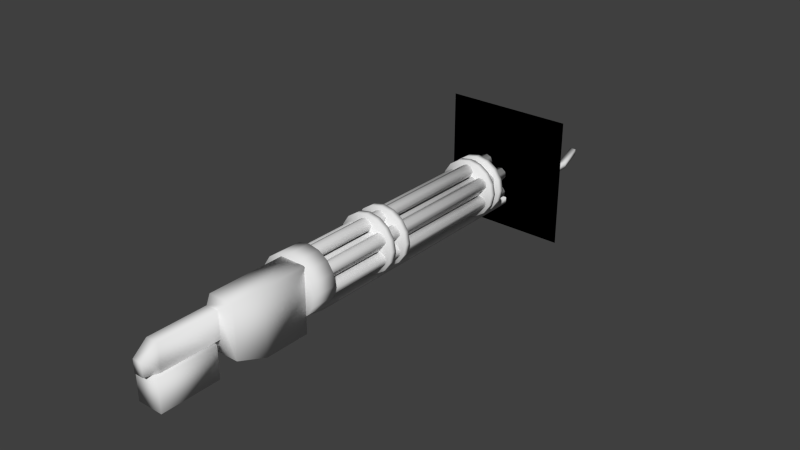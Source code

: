 # Source: weapon_chaingun.blend  (saved by Blender 2.69.0; exported with 4.5.12 LTS)
import bpy
from mathutils import Matrix  # noqa: F401  (used for matrix-valued properties, if any)

bpy.ops.wm.read_factory_settings(use_empty=True)
scene = bpy.context.scene
scene.name = 'Scene'

# ---- collections
col_collection_1 = bpy.data.collections.new('Collection 1'); scene.collection.children.link(col_collection_1)

# ---- materials (node trees are filled in below, after node groups)
mat_body = bpy.data.materials.new('body')
mat_body.alpha_threshold = 0.0
mat_body.use_transparent_shadow = False
mat_body.roughness = 0.5
mat_body.line_color = (0.0, 0.0, 0.0, 1.0)
mat_muzzleflash = bpy.data.materials.new('muzzleflash')
mat_muzzleflash.alpha_threshold = 0.0
mat_muzzleflash.use_transparent_shadow = False
mat_muzzleflash.roughness = 0.5
mat_muzzleflash.line_color = (0.0, 0.0, 0.0, 1.0)
mat_spin = bpy.data.materials.new('spin')
mat_spin.alpha_threshold = 0.0
mat_spin.use_transparent_shadow = False
mat_spin.roughness = 0.5
mat_spin.line_color = (0.0, 0.0, 0.0, 1.0)

# ---- material node trees

# ---- world
world_world = bpy.data.worlds.new('World'); scene.world = world_world
world_world.use_sun_shadow = False
world_world.sun_shadow_jitter_overblur = 0.0
world_world.cycles.sampling_method = 'MANUAL'
world_world.cycles.sample_map_resolution = 256
world_world.light_settings.distance = 20.0

# ---- meshes
me_body = bpy.data.meshes.new('body')
me_body.from_pydata([(-0.045, 0.07, -2.682e-09), (-0.045, 0.11, 2.682e-09), (-0.04157, 0.07, -0.01722), (-0.04157, 0.11, -0.01722), (-0.03182, 0.07, -0.03182), (-0.03182, 0.11, -0.03182), (-0.01722, 0.07, -0.04157), (-0.01722, 0.11, -0.04157), (0.0, 0.07, -0.045), (6.706e-09, 0.11, -0.045), (0.01722, 0.07, -0.04157), (0.01722, 0.11, -0.04157), (0.03182, 0.07, -0.03182), (0.03182, 0.11, -0.03182), (0.04157, 0.07, -0.01722), (0.04157, 0.11, -0.01722), (0.045, 0.07, -1.073e-08), (0.045, 0.11, -5.364e-09), (0.04157, 0.07, 0.01722), (0.04157, 0.11, 0.01722), (0.03182, 0.07, 0.03182), (0.03182, 0.11, 0.03182), (0.01722, 0.07, 0.04157), (0.01722, 0.11, 0.04157), (-3.353e-09, 0.07, 0.045), (3.353e-09, 0.11, 0.045), (-0.01722, 0.07, 0.04157), (-0.01722, 0.11, 0.04157), (-0.03182, 0.07, 0.03182), (-0.03182, 0.11, 0.03182), (-0.04157, 0.07, 0.01722), (-0.04157, 0.11, 0.01722), (-0.01, -0.05, -0.04), (-0.01, 0.07, -0.06), (0.03, 0.07, -0.06), (0.03, -0.05, -0.04), (-0.01, -0.05, 0.04), (-0.01, 0.07, 0.04), (0.03, 0.07, 0.04), (0.03, -0.05, 0.04), (-0.005, -0.06, -0.01), (0.015, -0.06, -0.01), (-0.005, -0.06, 0.03), (0.015, -0.06, 0.03), (-0.005, -0.15, -0.01), (0.015, -0.15, -0.01), (-0.005, -0.15, 0.03), (0.015, -0.15, 0.03), (-0.01, 2.235e-08, 0.04), (-0.01, 2.235e-08, -0.06), (0.03, 2.235e-08, 0.04), (0.03, 2.235e-08, -0.06), (-0.0075, -0.17, -0.01), (0.0075, -0.17, -0.01), (-0.0075, -0.17, 0.01), (0.0075, -0.17, 0.01), (-0.02, -0.16, -0.06), (-0.02, -0.07, -0.06), (0.02, -0.07, -0.06), (0.02, -0.16, -0.06), (-0.02, -0.16, -0.01), (-0.02, -0.07, -0.01), (0.02, -0.07, -0.01), (0.02, -0.16, -0.01), (-0.045, -0.06, -0.02), (-0.045, 0.02, -0.02), (-0.04165, -0.06, -0.0325), (-0.04165, 0.02, -0.0325), (-0.0325, -0.06, -0.04165), (-0.0325, 0.02, -0.04165), (-0.02, -0.06, -0.045), (-0.02, 0.02, -0.045), (-0.0075, -0.06, -0.04165), (-0.0075, 0.02, -0.04165), (0.001651, -0.06, -0.0325), (0.001651, 0.02, -0.0325), (0.005, -0.06, -0.02), (0.005, 0.02, -0.02), (0.001651, -0.06, -0.0075), (0.001651, 0.02, -0.0075), (-0.0075, -0.06, 0.001651), (-0.0075, 0.02, 0.001651), (-0.02, -0.06, 0.005), (-0.02, 0.02, 0.005), (-0.0325, -0.06, 0.001651), (-0.0325, 0.02, 0.001651), (-0.04165, -0.06, -0.0075), (-0.04165, 0.02, -0.0075), (-0.005, 0.125, -0.06), (-0.005, 0.725, -0.06), (0.005, 0.725, -0.06), (0.005, 0.125, -0.06), (-0.005, 0.125, -0.05), (-0.005, 0.725, -0.05), (0.005, 0.725, -0.05), (0.005, 0.125, -0.05), (-0.005, 0.755, -0.045), (0.005, 0.755, -0.045), (-0.005, 0.755, -0.035), (0.005, 0.755, -0.035), (-0.005, 0.065, -0.05), (0.005, 0.065, -0.05), (-0.005, 0.065, -0.04), (0.005, 0.065, -0.04), (-0.05, 0.03, -0.02), (-0.04598, 0.03, -0.035), (-0.035, 0.03, -0.04598), (-0.02, 0.03, -0.05), (-0.005, 0.03, -0.04598), (0.005981, 0.03, -0.035), (0.01, 0.03, -0.02), (0.005981, 0.03, -0.005), (-0.005, 0.03, 0.005981), (-0.02, 0.03, 0.01), (-0.035, 0.03, 0.005981), (-0.04598, 0.03, -0.005), (-0.05, 0.06, -0.02), (-0.04598, 0.06, -0.035), (-0.035, 0.06, -0.04598), (-0.02, 0.06, -0.05), (-0.005, 0.06, -0.04598), (0.005981, 0.06, -0.035), (0.01, 0.06, -0.02), (0.005981, 0.06, -0.005), (-0.005, 0.06, 0.005981), (-0.02, 0.06, 0.01), (-0.035, 0.06, 0.005981), (-0.04598, 0.06, -0.005)], [], [(0, 1, 3, 2), (2, 3, 5, 4), (4, 5, 7, 6), (6, 7, 9, 8), (8, 9, 11, 10), (10, 11, 13, 12), (12, 13, 15, 14), (14, 15, 17, 16), (16, 17, 19, 18), (18, 19, 21, 20), (20, 21, 23, 22), (22, 23, 25, 24), (24, 25, 27, 26), (26, 27, 29, 28), (3, 1, 31, 29, 27, 25, 23, 21, 19, 17, 15, 13, 11, 9, 7, 5), (30, 31, 1, 0), (28, 29, 31, 30), (48, 37, 33, 49), (37, 38, 34, 33), (50, 39, 35, 51), (39, 36, 42, 43), (49, 33, 34, 51), (50, 38, 37, 48), (40, 41, 45, 44), (36, 32, 40, 42), (35, 39, 43, 41), (32, 35, 41, 40), (45, 47, 55, 53), (43, 42, 46, 47), (41, 43, 47, 45), (42, 40, 44, 46), (36, 48, 49, 32), (38, 50, 51, 34), (32, 49, 51, 35), (39, 50, 48, 36), (0, 2, 4, 6, 8, 10, 12, 14, 16, 18, 20, 22, 24, 26, 28, 30), (55, 54, 52, 53), (46, 44, 52, 54), (44, 45, 53, 52), (47, 46, 54, 55), (60, 61, 57, 56), (61, 62, 58, 57), (62, 63, 59, 58), (63, 60, 56, 59), (56, 57, 58, 59), (63, 62, 61, 60), (64, 65, 67, 66), (66, 67, 69, 68), (68, 69, 71, 70), (70, 71, 73, 72), (72, 73, 75, 74), (74, 75, 77, 76), (76, 77, 79, 78), (78, 79, 81, 80), (80, 81, 83, 82), (82, 83, 85, 84), (87, 85, 114, 115), (86, 87, 65, 64), (84, 85, 87, 86), (64, 66, 68, 70, 72, 74, 76, 78, 80, 82, 84, 86), (92, 93, 89, 88), (90, 89, 96, 97), (94, 95, 91, 90), (88, 91, 101, 100), (88, 89, 90, 91), (95, 94, 93, 92), (98, 99, 97, 96), (94, 90, 97, 99), (93, 94, 99, 98), (89, 93, 98, 96), (95, 92, 102, 103), (92, 88, 100, 102), (91, 95, 103, 101), (113, 112, 124, 125), (77, 75, 109, 110), (83, 81, 112, 113), (73, 71, 107, 108), (67, 65, 104, 105), (65, 87, 115, 104), (79, 77, 110, 111), (69, 67, 105, 106), (85, 83, 113, 114), (75, 73, 108, 109), (81, 79, 111, 112), (71, 69, 106, 107), (117, 116, 127, 126, 125, 124, 123, 122, 121, 120, 119, 118), (108, 107, 119, 120), (112, 111, 123, 124), (107, 106, 118, 119), (104, 115, 127, 116), (111, 110, 122, 123), (106, 105, 117, 118), (115, 114, 126, 127), (110, 109, 121, 122), (105, 104, 116, 117), (114, 113, 125, 126), (109, 108, 120, 121)])
me_body.polygons.foreach_set('use_smooth', [True] * 97)
_uv = me_body.uv_layers.new(name='UVMap')
_uv.uv.foreach_set('vector', [0.9239, 0.457, 0.9239, 0.5074, 0.9021, 0.5071, 0.9021, 0.4567, 0.9021, 0.4567, 0.9021, 0.5071, 0.8837, 0.5062, 0.8837, 0.4558, 0.9483, 0.1388, 0.8978, 0.1388, 0.8971, 0.1203, 0.9475, 0.1203, 0.9475, 0.1203, 0.8971, 0.1203, 0.8968, 0.09855, 0.9472, 0.09855, 0.9472, 0.09855, 0.8968, 0.09855, 0.8971, 0.07679, 0.9475, 0.07679, 0.9475, 0.07679, 0.8971, 0.07679, 0.8978, 0.05835, 0.9483, 0.05835, 0.7754, 0.8624, 0.7754, 0.9128, 0.7569, 0.9138, 0.7569, 0.8634, 0.7569, 0.8634, 0.7569, 0.9138, 0.7352, 0.9141, 0.7352, 0.8637, 0.7352, 0.8637, 0.7352, 0.9141, 0.7134, 0.9138, 0.7134, 0.8634, 0.7134, 0.8634, 0.7134, 0.9138, 0.695, 0.9128, 0.695, 0.8624, 0.2222, 0.868, 0.2222, 0.8176, 0.2406, 0.8166, 0.2406, 0.867, 0.2406, 0.867, 0.2406, 0.8166, 0.2624, 0.8163, 0.2624, 0.8666, 0.2624, 0.8666, 0.2624, 0.8163, 0.2841, 0.8166, 0.2841, 0.867, 0.2841, 0.867, 0.2841, 0.8166, 0.3026, 0.8176, 0.3026, 0.868, 0.189, 0.4231, 0.1974, 0.4026, 0.2131, 0.3869, 0.2336, 0.3784, 0.2558, 0.3784, 0.2763, 0.3869, 0.292, 0.4026, 0.3005, 0.4231, 0.3005, 0.4453, 0.292, 0.4658, 0.2763, 0.4815, 0.2558, 0.49, 0.2336, 0.49, 0.2131, 0.4815, 0.1974, 0.4658, 0.189, 0.4453, 0.9456, 0.4567, 0.9456, 0.5071, 0.9239, 0.5074, 0.9239, 0.457, 0.9641, 0.4558, 0.9641, 0.5062, 0.9456, 0.5071, 0.9456, 0.4567, 0.3153, 0.2397, 0.3153, 0.3279, 0.189, 0.3279, 0.189, 0.2397, 0.695, 0.8119, 0.695, 0.7614, 0.8213, 0.7614, 0.8213, 0.8119, 0.5551, 0.5074, 0.4922, 0.5074, 0.4922, 0.4063, 0.5551, 0.3811, 0.5427, 0.1794, 0.4922, 0.1794, 0.4985, 0.1658, 0.5238, 0.1658, 0.7455, 0.6226, 0.7455, 0.7108, 0.695, 0.7108, 0.695, 0.6226, 0.5427, 0.2424, 0.5427, 0.3305, 0.4922, 0.3305, 0.4922, 0.2424, 0.8997, 0.9001, 0.8744, 0.9007, 0.8718, 0.7872, 0.8971, 0.7866, 0.3153, 0.1767, 0.2142, 0.1767, 0.2521, 0.1636, 0.3027, 0.1636, 0.8737, 0.2297, 0.8737, 0.3305, 0.8547, 0.3187, 0.8547, 0.2683, 0.8231, 0.2297, 0.8737, 0.2297, 0.8547, 0.2683, 0.8294, 0.2683, 0.7198, 0.4569, 0.7198, 0.5074, 0.6938, 0.4821, 0.6938, 0.4569, 0.5238, 0.1658, 0.4985, 0.1658, 0.4985, 0.05246, 0.5238, 0.05246, 0.8331, 0.4569, 0.8331, 0.5074, 0.7198, 0.5074, 0.7198, 0.4569, 0.3027, 0.1636, 0.2521, 0.1636, 0.2521, 0.05024, 0.3027, 0.05024, 0.3153, 0.1767, 0.3153, 0.2397, 0.189, 0.2397, 0.2142, 0.1767, 0.6433, 0.5074, 0.5551, 0.5074, 0.5551, 0.3811, 0.6433, 0.3811, 0.7455, 0.5579, 0.7455, 0.6226, 0.695, 0.6226, 0.695, 0.5579, 0.5427, 0.1794, 0.5427, 0.2424, 0.4922, 0.2424, 0.4922, 0.1794, 0.2559, 0.652, 0.2338, 0.652, 0.2133, 0.6435, 0.1976, 0.6278, 0.1892, 0.6073, 0.1892, 0.5851, 0.1976, 0.5646, 0.2133, 0.549, 0.2338, 0.5405, 0.2559, 0.5405, 0.2763, 0.549, 0.292, 0.5647, 0.3005, 0.5852, 0.3005, 0.6074, 0.292, 0.6279, 0.2763, 0.6436, 0.7128, 0.4063, 0.6938, 0.4063, 0.6938, 0.3811, 0.7128, 0.3811, 0.3027, 0.05024, 0.2521, 0.05024, 0.2521, 0.02527, 0.2774, 0.02527, 0.8971, 0.7866, 0.8718, 0.7872, 0.8807, 0.7618, 0.8997, 0.7614, 0.5238, 0.05246, 0.4985, 0.05246, 0.4953, 0.02527, 0.5143, 0.02527, 0.3026, 0.7657, 0.1892, 0.7657, 0.1892, 0.7026, 0.3026, 0.7026, 0.9747, 0.3305, 0.9242, 0.3305, 0.9242, 0.2674, 0.9747, 0.2674, 0.7726, 0.2172, 0.7726, 0.3305, 0.7094, 0.3305, 0.7094, 0.2172, 0.6444, 0.9771, 0.5939, 0.9771, 0.5939, 0.914, 0.6444, 0.914, 0.8463, 0.02527, 0.8463, 0.1388, 0.7957, 0.1388, 0.7957, 0.02527, 0.8466, 0.5579, 0.8466, 0.6713, 0.796, 0.6713, 0.796, 0.5579, 0.4928, 0.7047, 0.5936, 0.7067, 0.593, 0.7225, 0.4922, 0.7205, 0.5987, 0.3305, 0.5987, 0.2297, 0.6103, 0.2289, 0.6103, 0.3298, 0.6103, 0.3298, 0.6103, 0.2289, 0.6261, 0.2287, 0.6261, 0.3296, 0.6261, 0.3296, 0.6261, 0.2287, 0.6419, 0.2289, 0.6419, 0.3298, 0.6419, 0.3298, 0.6419, 0.2289, 0.6534, 0.2297, 0.6534, 0.3305, 0.4922, 0.5773, 0.5929, 0.5752, 0.5936, 0.591, 0.4928, 0.5931, 0.4928, 0.5931, 0.5936, 0.591, 0.5936, 0.6068, 0.4928, 0.6089, 0.4928, 0.6089, 0.5936, 0.6068, 0.5929, 0.6184, 0.4922, 0.6205, 0.7452, 0.07388, 0.6445, 0.07388, 0.6441, 0.05809, 0.7449, 0.05809, 0.7449, 0.05809, 0.6441, 0.05809, 0.6445, 0.0423, 0.7452, 0.0423, 0.6454, 0.03074, 0.6445, 0.0423, 0.6314, 0.03914, 0.6325, 0.02527, 0.4928, 0.689, 0.5936, 0.6909, 0.5936, 0.7067, 0.4928, 0.7047, 0.4922, 0.6774, 0.593, 0.6793, 0.5936, 0.6909, 0.4928, 0.689, 0.9194, 0.6713, 0.9053, 0.6631, 0.8971, 0.649, 0.8971, 0.6326, 0.9053, 0.6185, 0.9194, 0.6103, 0.9357, 0.6103, 0.9499, 0.6184, 0.958, 0.6326, 0.958, 0.6489, 0.9499, 0.6631, 0.9357, 0.6713, 0.04339, 0.1009, 0.0379, 0.8569, 0.02527, 0.8568, 0.03076, 0.1008, 0.3785, 0.06192, 0.3658, 0.06192, 0.3658, 0.02527, 0.3785, 0.02527, 0.1197, 0.06319, 0.1252, 0.8189, 0.1126, 0.8189, 0.1071, 0.06328, 0.3658, 0.8185, 0.3785, 0.8185, 0.3785, 0.8949, 0.3658, 0.8949, 0.3658, 0.8185, 0.3658, 0.06192, 0.3785, 0.06192, 0.3785, 0.8185, 0.4416, 0.09983, 0.4416, 0.8555, 0.429, 0.8555, 0.429, 0.09983, 0.7221, 0.1666, 0.7094, 0.1666, 0.7094, 0.154, 0.7221, 0.154, 0.1197, 0.06319, 0.1071, 0.06328, 0.1258, 0.02536, 0.1384, 0.02527, 0.429, 0.8555, 0.4416, 0.8555, 0.4416, 0.8947, 0.429, 0.8947, 0.02527, 0.8568, 0.0379, 0.8569, 0.05658, 0.8948, 0.04394, 0.8947, 0.4416, 0.09983, 0.429, 0.09983, 0.429, 0.02527, 0.4416, 0.02527, 0.04339, 0.1009, 0.03076, 0.1008, 0.04394, 0.02527, 0.05658, 0.02536, 0.1126, 0.8189, 0.1252, 0.8189, 0.1384, 0.8943, 0.1258, 0.8944, 0.631, 0.05809, 0.6314, 0.07704, 0.5936, 0.07704, 0.5932, 0.05809, 0.5936, 0.591, 0.5929, 0.5752, 0.6059, 0.5718, 0.6067, 0.5907, 0.6441, 0.05809, 0.6445, 0.07388, 0.6314, 0.07704, 0.631, 0.05809, 0.6419, 0.2289, 0.6261, 0.2287, 0.6261, 0.2157, 0.645, 0.216, 0.593, 0.7225, 0.5936, 0.7067, 0.6066, 0.707, 0.6059, 0.7259, 0.5936, 0.7067, 0.5936, 0.6909, 0.6066, 0.688, 0.6066, 0.707, 0.5936, 0.6068, 0.5936, 0.591, 0.6067, 0.5907, 0.6067, 0.6097, 0.5919, 0.734, 0.593, 0.7225, 0.6059, 0.7259, 0.6046, 0.7397, 0.6445, 0.0423, 0.6441, 0.05809, 0.631, 0.05809, 0.6314, 0.03914, 0.5929, 0.5752, 0.5918, 0.5637, 0.6045, 0.5579, 0.6059, 0.5718, 0.6445, 0.07388, 0.6454, 0.08544, 0.6325, 0.09091, 0.6314, 0.07704, 0.6261, 0.2287, 0.6103, 0.2289, 0.6071, 0.216, 0.6261, 0.2157, 0.6346, 0.8537, 0.6176, 0.8635, 0.598, 0.8635, 0.581, 0.8537, 0.5712, 0.8367, 0.5712, 0.8171, 0.581, 0.8001, 0.598, 0.7903, 0.6176, 0.7903, 0.6346, 0.8001, 0.6444, 0.8171, 0.6444, 0.8367, 0.645, 0.216, 0.6261, 0.2157, 0.6261, 0.1778, 0.645, 0.1782, 0.6059, 0.6236, 0.6067, 0.6097, 0.6444, 0.6089, 0.6436, 0.6228, 0.6261, 0.2157, 0.6071, 0.216, 0.6071, 0.1782, 0.6261, 0.1778, 0.6066, 0.707, 0.6066, 0.688, 0.6444, 0.6887, 0.6444, 0.7077, 0.6067, 0.6097, 0.6067, 0.5907, 0.6444, 0.5899, 0.6444, 0.6089, 0.6071, 0.216, 0.5932, 0.2169, 0.5932, 0.179, 0.6071, 0.1782, 0.6066, 0.688, 0.6059, 0.6741, 0.6437, 0.6748, 0.6444, 0.6887, 0.6067, 0.5907, 0.6059, 0.5718, 0.6436, 0.571, 0.6444, 0.5899, 0.6059, 0.7259, 0.6066, 0.707, 0.6444, 0.7077, 0.6437, 0.7266, 0.6314, 0.03914, 0.631, 0.05809, 0.5932, 0.05809, 0.5936, 0.03914, 0.6589, 0.2169, 0.645, 0.216, 0.645, 0.1782, 0.6589, 0.179])
me_body.materials.append(mat_body)
me_body.materials.append(mat_muzzleflash)
me_body.use_remesh_preserve_volume = False
me_body.use_remesh_preserve_attributes = False
me_body.use_mirror_vertex_groups = False
me_body.update()
me_barrel = bpy.data.meshes.new('barrel')
me_barrel.from_pydata([(-0.1, 0.55, 0.1), (0.1, 0.55, 0.1), (-0.1, 0.55, -0.1), (0.1, 0.55, -0.1), (-0.1, 0.55, 0.1), (0.1, 0.55, 0.1), (-0.1, 0.55, -0.1), (0.1, 0.55, -0.1), (-1.366e-11, 0.1, 0.02), (-1.366e-11, 0.5, 0.02), (0.007071, 0.1, 0.02293), (0.007071, 0.5, 0.02293), (0.01, 0.1, 0.03), (0.01, 0.5, 0.03), (0.007071, 0.1, 0.03707), (0.007071, 0.5, 0.03707), (-8.879e-10, 0.1, 0.04), (-8.879e-10, 0.5, 0.04), (-0.007071, 0.1, 0.03707), (-0.007071, 0.5, 0.03707), (-0.01, 0.1, 0.03), (-0.01, 0.5, 0.03), (-0.007071, 0.1, 0.02293), (-0.007071, 0.5, 0.02293), (0.01732, 0.1, 0.01), (0.01732, 0.5, 0.01), (0.02339, 0.1, 0.005341), (0.02339, 0.5, 0.005341), (0.03098, 0.1, 0.00634), (0.03098, 0.5, 0.00634), (0.03564, 0.1, 0.01241), (0.03564, 0.5, 0.01241), (0.03464, 0.1, 0.02), (0.03464, 0.5, 0.02), (0.02857, 0.1, 0.02466), (0.02857, 0.5, 0.02466), (0.02098, 0.1, 0.02366), (0.02098, 0.5, 0.02366), (0.01632, 0.1, 0.01759), (0.01632, 0.5, 0.01759), (0.01732, 0.1, -0.01), (0.01732, 0.5, -0.01), (0.01632, 0.1, -0.01759), (0.01632, 0.5, -0.01759), (0.02098, 0.1, -0.02366), (0.02098, 0.5, -0.02366), (0.02857, 0.1, -0.02466), (0.02857, 0.5, -0.02466), (0.03464, 0.1, -0.02), (0.03464, 0.5, -0.02), (0.03564, 0.1, -0.01241), (0.03564, 0.5, -0.01241), (0.03098, 0.1, -0.00634), (0.03098, 0.5, -0.00634), (0.02339, 0.1, -0.005341), (0.02339, 0.5, -0.005341), (-1.863e-09, 0.1, -0.02), (-1.863e-09, 0.5, -0.02), (-0.007071, 0.1, -0.02293), (-0.007071, 0.5, -0.02293), (-0.01, 0.1, -0.03), (-0.01, 0.5, -0.03), (-0.007071, 0.1, -0.03707), (-0.007071, 0.5, -0.03707), (-3.725e-09, 0.1, -0.04), (-3.725e-09, 0.5, -0.04), (0.007071, 0.1, -0.03707), (0.007071, 0.5, -0.03707), (0.01, 0.1, -0.03), (0.01, 0.5, -0.03), (0.007071, 0.1, -0.02293), (0.007071, 0.5, -0.02293), (-0.01732, 0.1, -0.01), (-0.01732, 0.5, -0.01), (-0.02339, 0.1, -0.005341), (-0.02339, 0.5, -0.005341), (-0.03098, 0.1, -0.00634), (-0.03098, 0.5, -0.00634), (-0.03564, 0.1, -0.01241), (-0.03564, 0.5, -0.01241), (-0.03464, 0.1, -0.02), (-0.03464, 0.5, -0.02), (-0.02857, 0.1, -0.02466), (-0.02857, 0.5, -0.02466), (-0.02098, 0.1, -0.02366), (-0.02098, 0.5, -0.02366), (-0.01632, 0.1, -0.01759), (-0.01632, 0.5, -0.01759), (-0.01732, 0.1, 0.01), (-0.01732, 0.5, 0.01), (-0.01632, 0.1, 0.01759), (-0.01632, 0.5, 0.01759), (-0.02098, 0.1, 0.02366), (-0.02098, 0.5, 0.02366), (-0.02857, 0.1, 0.02466), (-0.02857, 0.5, 0.02466), (-0.03464, 0.1, 0.02), (-0.03464, 0.5, 0.02), (-0.03564, 0.1, 0.01241), (-0.03564, 0.5, 0.01241), (-0.03098, 0.1, 0.00634), (-0.03098, 0.5, 0.00634), (-0.02339, 0.1, 0.005341), (-0.02339, 0.5, 0.005341), (-0.01, 0.09, 0.02232), (-0.01, 0.49, 0.02232), (-0.01433, 0.09, 0.01982), (-0.01433, 0.49, 0.01982), (-0.01433, 0.09, 0.01482), (-0.01433, 0.49, 0.01482), (-0.01, 0.09, 0.01232), (-0.01, 0.49, 0.01232), (-0.00567, 0.09, 0.01482), (-0.00567, 0.49, 0.01482), (-0.00567, 0.09, 0.01982), (-0.00567, 0.49, 0.01982), (-0.02, 0.49, 0.005), (-0.02, 0.09, 0.005), (-0.01567, 0.49, 0.0025), (-0.01567, 0.09, 0.0025), (-0.01567, 0.49, -0.0025), (-0.01567, 0.09, -0.0025), (-0.02, 0.49, -0.005), (-0.02, 0.09, -0.005), (-0.02433, 0.49, -0.0025), (-0.02433, 0.09, -0.0025), (-0.02433, 0.49, 0.0025), (-0.02433, 0.09, 0.0025), (0.01433, 0.09, 0.01982), (0.01433, 0.49, 0.01982), (0.01, 0.09, 0.02232), (0.01, 0.49, 0.02232), (0.00567, 0.09, 0.01982), (0.00567, 0.49, 0.01982), (0.00567, 0.09, 0.01482), (0.00567, 0.49, 0.01482), (0.01, 0.09, 0.01232), (0.01, 0.49, 0.01232), (0.01433, 0.09, 0.01482), (0.01433, 0.49, 0.01482), (0.02433, 0.09, -0.0025), (0.02433, 0.49, -0.0025), (0.02433, 0.09, 0.0025), (0.02433, 0.49, 0.0025), (0.02, 0.09, 0.005), (0.02, 0.49, 0.005), (0.01567, 0.09, 0.0025), (0.01567, 0.49, 0.0025), (0.01567, 0.09, -0.0025), (0.01567, 0.49, -0.0025), (0.02, 0.09, -0.005), (0.02, 0.49, -0.005), (0.01, 0.09, -0.02232), (0.01, 0.49, -0.02232), (0.01433, 0.09, -0.01982), (0.01433, 0.49, -0.01982), (0.01433, 0.09, -0.01482), (0.01433, 0.49, -0.01482), (0.01, 0.09, -0.01232), (0.01, 0.49, -0.01232), (0.00567, 0.09, -0.01482), (0.00567, 0.49, -0.01482), (0.00567, 0.09, -0.01982), (0.00567, 0.49, -0.01982), (-0.01433, 0.09, -0.01982), (-0.01433, 0.49, -0.01982), (-0.01, 0.09, -0.02232), (-0.01, 0.49, -0.02232), (-0.00567, 0.09, -0.01982), (-0.00567, 0.49, -0.01982), (-0.00567, 0.09, -0.01482), (-0.00567, 0.49, -0.01482), (-0.01, 0.09, -0.01232), (-0.01, 0.49, -0.01232), (-0.01433, 0.09, -0.01482), (-0.01433, 0.49, -0.01482), (-0.045, 0.47, -2.682e-09), (-0.045, 0.48, 2.682e-09), (-0.04157, 0.47, -0.01722), (-0.04157, 0.48, -0.01722), (-0.03182, 0.47, -0.03182), (-0.03182, 0.48, -0.03182), (-0.01722, 0.47, -0.04157), (-0.01722, 0.48, -0.04157), (0.0, 0.47, -0.045), (6.706e-09, 0.48, -0.045), (0.01722, 0.47, -0.04157), (0.01722, 0.48, -0.04157), (0.03182, 0.47, -0.03182), (0.03182, 0.48, -0.03182), (0.04157, 0.47, -0.01722), (0.04157, 0.48, -0.01722), (0.045, 0.47, -1.073e-08), (0.045, 0.48, -5.364e-09), (0.04157, 0.47, 0.01722), (0.04157, 0.48, 0.01722), (0.03182, 0.47, 0.03182), (0.03182, 0.48, 0.03182), (0.01722, 0.47, 0.04157), (0.01722, 0.48, 0.04157), (-3.353e-09, 0.47, 0.045), (3.353e-09, 0.48, 0.045), (-0.01722, 0.47, 0.04157), (-0.01722, 0.48, 0.04157), (-0.03182, 0.47, 0.03182), (-0.03182, 0.48, 0.03182), (-0.04157, 0.47, 0.01722), (-0.04157, 0.48, 0.01722), (-0.045, 0.45, -2.682e-09), (-0.045, 0.46, 2.682e-09), (-0.04157, 0.45, -0.01722), (-0.04157, 0.46, -0.01722), (-0.03182, 0.45, -0.03182), (-0.03182, 0.46, -0.03182), (-0.01722, 0.45, -0.04157), (-0.01722, 0.46, -0.04157), (0.0, 0.45, -0.045), (6.706e-09, 0.46, -0.045), (0.01722, 0.45, -0.04157), (0.01722, 0.46, -0.04157), (0.03182, 0.45, -0.03182), (0.03182, 0.46, -0.03182), (0.04157, 0.45, -0.01722), (0.04157, 0.46, -0.01722), (0.045, 0.45, -1.073e-08), (0.045, 0.46, -5.364e-09), (0.04157, 0.45, 0.01722), (0.04157, 0.46, 0.01722), (0.03182, 0.45, 0.03182), (0.03182, 0.46, 0.03182), (0.01722, 0.45, 0.04157), (0.01722, 0.46, 0.04157), (-3.353e-09, 0.45, 0.045), (3.353e-09, 0.46, 0.045), (-0.01722, 0.45, 0.04157), (-0.01722, 0.46, 0.04157), (-0.03182, 0.45, 0.03182), (-0.03182, 0.46, 0.03182), (-0.04157, 0.45, 0.01722), (-0.04157, 0.46, 0.01722), (-0.045, 0.25, -2.682e-09), (-0.045, 0.26, 2.682e-09), (-0.04157, 0.25, -0.01722), (-0.04157, 0.26, -0.01722), (-0.03182, 0.25, -0.03182), (-0.03182, 0.26, -0.03182), (-0.01722, 0.25, -0.04157), (-0.01722, 0.26, -0.04157), (0.0, 0.25, -0.045), (6.706e-09, 0.26, -0.045), (0.01722, 0.25, -0.04157), (0.01722, 0.26, -0.04157), (0.03182, 0.25, -0.03182), (0.03182, 0.26, -0.03182), (0.04157, 0.25, -0.01722), (0.04157, 0.26, -0.01722), (0.045, 0.25, -1.073e-08), (0.045, 0.26, -5.364e-09), (0.04157, 0.25, 0.01722), (0.04157, 0.26, 0.01722), (0.03182, 0.25, 0.03182), (0.03182, 0.26, 0.03182), (0.01722, 0.25, 0.04157), (0.01722, 0.26, 0.04157), (-3.353e-09, 0.25, 0.045), (3.353e-09, 0.26, 0.045), (-0.01722, 0.25, 0.04157), (-0.01722, 0.26, 0.04157), (-0.03182, 0.25, 0.03182), (-0.03182, 0.26, 0.03182), (-0.04157, 0.25, 0.01722), (-0.04157, 0.26, 0.01722), (-0.045, 0.22, -2.682e-09), (-0.045, 0.23, 2.682e-09), (-0.04157, 0.22, -0.01722), (-0.04157, 0.23, -0.01722), (-0.03182, 0.22, -0.03182), (-0.03182, 0.23, -0.03182), (-0.01722, 0.22, -0.04157), (-0.01722, 0.23, -0.04157), (0.0, 0.22, -0.045), (6.706e-09, 0.23, -0.045), (0.01722, 0.22, -0.04157), (0.01722, 0.23, -0.04157), (0.03182, 0.22, -0.03182), (0.03182, 0.23, -0.03182), (0.04157, 0.22, -0.01722), (0.04157, 0.23, -0.01722), (0.045, 0.22, -1.073e-08), (0.045, 0.23, -5.364e-09), (0.04157, 0.22, 0.01722), (0.04157, 0.23, 0.01722), (0.03182, 0.22, 0.03182), (0.03182, 0.23, 0.03182), (0.01722, 0.22, 0.04157), (0.01722, 0.23, 0.04157), (-3.353e-09, 0.22, 0.045), (3.353e-09, 0.23, 0.045), (-0.01722, 0.22, 0.04157), (-0.01722, 0.23, 0.04157), (-0.03182, 0.22, 0.03182), (-0.03182, 0.23, 0.03182), (-0.04157, 0.22, 0.01722), (-0.04157, 0.23, 0.01722)], [], [(1, 0, 2, 3), (5, 7, 6, 4), (8, 9, 11, 10), (10, 11, 13, 12), (12, 13, 15, 14), (14, 15, 17, 16), (16, 17, 19, 18), (18, 19, 21, 20), (11, 9, 23, 21, 19, 17, 15, 13), (22, 23, 9, 8), (20, 21, 23, 22), (24, 25, 27, 26), (26, 27, 29, 28), (28, 29, 31, 30), (30, 31, 33, 32), (32, 33, 35, 34), (34, 35, 37, 36), (27, 25, 39, 37, 35, 33, 31, 29), (38, 39, 25, 24), (36, 37, 39, 38), (40, 41, 43, 42), (42, 43, 45, 44), (44, 45, 47, 46), (46, 47, 49, 48), (48, 49, 51, 50), (50, 51, 53, 52), (43, 41, 55, 53, 51, 49, 47, 45), (54, 55, 41, 40), (52, 53, 55, 54), (56, 57, 59, 58), (58, 59, 61, 60), (60, 61, 63, 62), (62, 63, 65, 64), (64, 65, 67, 66), (66, 67, 69, 68), (59, 57, 71, 69, 67, 65, 63, 61), (70, 71, 57, 56), (68, 69, 71, 70), (72, 73, 75, 74), (74, 75, 77, 76), (76, 77, 79, 78), (78, 79, 81, 80), (80, 81, 83, 82), (82, 83, 85, 84), (75, 73, 87, 85, 83, 81, 79, 77), (86, 87, 73, 72), (84, 85, 87, 86), (88, 89, 91, 90), (90, 91, 93, 92), (92, 93, 95, 94), (94, 95, 97, 96), (96, 97, 99, 98), (98, 99, 101, 100), (91, 89, 103, 101, 99, 97, 95, 93), (102, 103, 89, 88), (100, 101, 103, 102), (115, 113, 111, 109, 107, 105), (107, 106, 104, 105), (105, 104, 114, 115), (109, 108, 106, 107), (111, 110, 108, 109), (113, 112, 110, 111), (115, 114, 112, 113), (116, 117, 119, 118), (118, 119, 121, 120), (120, 121, 123, 122), (122, 123, 125, 124), (126, 127, 117, 116), (124, 125, 127, 126), (116, 118, 120, 122, 124, 126), (139, 137, 135, 133, 131, 129), (131, 130, 128, 129), (129, 128, 138, 139), (133, 132, 130, 131), (135, 134, 132, 133), (137, 136, 134, 135), (139, 138, 136, 137), (151, 149, 147, 145, 143, 141), (143, 142, 140, 141), (141, 140, 150, 151), (145, 144, 142, 143), (147, 146, 144, 145), (149, 148, 146, 147), (151, 150, 148, 149), (163, 161, 159, 157, 155, 153), (155, 154, 152, 153), (153, 152, 162, 163), (157, 156, 154, 155), (159, 158, 156, 157), (161, 160, 158, 159), (163, 162, 160, 161), (175, 173, 171, 169, 167, 165), (167, 166, 164, 165), (165, 164, 174, 175), (169, 168, 166, 167), (171, 170, 168, 169), (173, 172, 170, 171), (175, 174, 172, 173), (176, 177, 179, 178), (178, 179, 181, 180), (180, 181, 183, 182), (182, 183, 185, 184), (184, 185, 187, 186), (186, 187, 189, 188), (188, 189, 191, 190), (190, 191, 193, 192), (192, 193, 195, 194), (194, 195, 197, 196), (196, 197, 199, 198), (198, 199, 201, 200), (200, 201, 203, 202), (202, 203, 205, 204), (179, 177, 207, 205, 203, 201, 199, 197, 195, 193, 191, 189, 187, 185, 183, 181), (206, 207, 177, 176), (204, 205, 207, 206), (176, 178, 180, 182, 184, 186, 188, 190, 192, 194, 196, 198, 200, 202, 204, 206), (208, 209, 211, 210), (210, 211, 213, 212), (212, 213, 215, 214), (214, 215, 217, 216), (216, 217, 219, 218), (218, 219, 221, 220), (220, 221, 223, 222), (222, 223, 225, 224), (224, 225, 227, 226), (226, 227, 229, 228), (228, 229, 231, 230), (230, 231, 233, 232), (232, 233, 235, 234), (234, 235, 237, 236), (211, 209, 239, 237, 235, 233, 231, 229, 227, 225, 223, 221, 219, 217, 215, 213), (238, 239, 209, 208), (236, 237, 239, 238), (208, 210, 212, 214, 216, 218, 220, 222, 224, 226, 228, 230, 232, 234, 236, 238), (240, 241, 243, 242), (242, 243, 245, 244), (244, 245, 247, 246), (246, 247, 249, 248), (248, 249, 251, 250), (250, 251, 253, 252), (252, 253, 255, 254), (254, 255, 257, 256), (256, 257, 259, 258), (258, 259, 261, 260), (260, 261, 263, 262), (262, 263, 265, 264), (264, 265, 267, 266), (266, 267, 269, 268), (243, 241, 271, 269, 267, 265, 263, 261, 259, 257, 255, 253, 251, 249, 247, 245), (270, 271, 241, 240), (268, 269, 271, 270), (240, 242, 244, 246, 248, 250, 252, 254, 256, 258, 260, 262, 264, 266, 268, 270), (272, 273, 275, 274), (274, 275, 277, 276), (276, 277, 279, 278), (278, 279, 281, 280), (280, 281, 283, 282), (282, 283, 285, 284), (284, 285, 287, 286), (286, 287, 289, 288), (288, 289, 291, 290), (290, 291, 293, 292), (292, 293, 295, 294), (294, 295, 297, 296), (296, 297, 299, 298), (298, 299, 301, 300), (275, 273, 303, 301, 299, 297, 295, 293, 291, 289, 287, 285, 283, 281, 279, 277), (302, 303, 273, 272), (300, 301, 303, 302), (272, 274, 276, 278, 280, 282, 284, 286, 288, 290, 292, 294, 296, 298, 300, 302)])
me_barrel.polygons.foreach_set('use_smooth', [0, 0, 1, 1, 1, 1, 1, 1, 1, 1, 1, 1, 1, 1, 1, 1, 1, 1, 1, 1, 1, 1, 1, 1, 1, 1, 1, 1, 1, 1, 1, 1, 1, 1, 1, 1, 1, 1, 1, 1, 1, 1, 1, 1, 1, 1, 1, 1, 1, 1, 1, 1, 1, 1, 1, 1, 1, 1, 1, 1, 1, 1, 1, 1, 1, 1, 1, 1, 1, 1, 1, 1, 1, 1, 1, 1, 1, 1, 1, 1, 1, 1, 1, 1, 1, 1, 1, 1, 1, 1, 1, 1, 1, 1, 1, 1, 1, 1, 1, 1, 1, 1, 1, 1, 1, 1, 1, 1, 1, 1, 1, 1, 1, 1, 1, 1, 1, 1, 1, 1, 1, 1, 1, 1, 1, 1, 1, 1, 1, 1, 1, 1, 1, 1, 1, 1, 1, 1, 1, 1, 1, 1, 1, 1, 1, 1, 1, 1, 1, 1, 1, 1, 1, 1, 1, 1, 1, 1, 1, 1, 1, 1, 1, 1, 1, 1, 1, 1, 1, 1])
me_barrel.polygons.foreach_set('material_index', [2, 2, 0, 0, 0, 0, 0, 0, 0, 0, 0, 0, 0, 0, 0, 0, 0, 0, 0, 0, 0, 0, 0, 0, 0, 0, 0, 0, 0, 0, 0, 0, 0, 0, 0, 0, 0, 0, 0, 0, 0, 0, 0, 0, 0, 0, 0, 0, 0, 0, 0, 0, 0, 0, 0, 0, 0, 0, 0, 0, 0, 0, 0, 0, 0, 0, 0, 0, 0, 0, 0, 0, 0, 0, 0, 0, 0, 0, 0, 0, 0, 0, 0, 0, 0, 0, 0, 0, 0, 0, 0, 0, 0, 0, 0, 0, 0, 0, 0, 0, 0, 0, 0, 0, 0, 0, 0, 0, 0, 0, 0, 0, 0, 0, 0, 0, 0, 0, 0, 0, 0, 0, 0, 0, 0, 0, 0, 0, 0, 0, 0, 0, 0, 0, 0, 0, 0, 0, 0, 0, 0, 0, 0, 0, 0, 0, 0, 0, 0, 0, 0, 0, 0, 0, 0, 0, 0, 0, 0, 0, 0, 0, 0, 0, 0, 0, 0, 0, 0, 0])
_uv = me_barrel.uv_layers.new(name='UVMap')
_uv.uv.foreach_set('vector', [0.0, 0.0, 1.0, 0.0, 1.0, 1.0, 0.0, 1.0, 0.0, 0.0, 1.0, 0.0, 1.0, 1.0, 0.0, 1.0, 0.6637, 0.01669, 0.6637, 0.3505, 0.6574, 0.3505, 0.6574, 0.01669, 0.4326, 0.7178, 0.4326, 0.3839, 0.4376, 0.3839, 0.4376, 0.7178, 0.4376, 0.7178, 0.4376, 0.3839, 0.4439, 0.3839, 0.4439, 0.7178, 0.4891, 0.3839, 0.4891, 0.7178, 0.484, 0.7178, 0.484, 0.3839, 0.484, 0.3839, 0.484, 0.7178, 0.4777, 0.7178, 0.4777, 0.3839, 0.1639, 0.06539, 0.1639, 0.3992, 0.1578, 0.3992, 0.1578, 0.06539, 0.9724, 0.7718, 0.9788, 0.7718, 0.9833, 0.7764, 0.9833, 0.7827, 0.9788, 0.7873, 0.9724, 0.7873, 0.9679, 0.7827, 0.9679, 0.7764, 0.6688, 0.01669, 0.6688, 0.3505, 0.6637, 0.3505, 0.6637, 0.01669, 0.1578, 0.06539, 0.1578, 0.3992, 0.1522, 0.3992, 0.1522, 0.06539, 0.3505, 0.03201, 0.01669, 0.03201, 0.01669, 0.02804, 0.3505, 0.02804, 0.3505, 0.02804, 0.01669, 0.02804, 0.01669, 0.0217, 0.3505, 0.0217, 0.3505, 0.0217, 0.01669, 0.0217, 0.01669, 0.01669, 0.3505, 0.01669, 0.5228, 0.3505, 0.5228, 0.01669, 0.5291, 0.01669, 0.5291, 0.3505, 0.5291, 0.3505, 0.5291, 0.01669, 0.5343, 0.01669, 0.5343, 0.3505, 0.149, 0.4773, 0.149, 0.8111, 0.1427, 0.8111, 0.1427, 0.4773, 0.09899, 0.9516, 0.1054, 0.9516, 0.1099, 0.9561, 0.1099, 0.9625, 0.1054, 0.967, 0.09899, 0.967, 0.09448, 0.9625, 0.09448, 0.9561, 0.4839, 0.01669, 0.4839, 0.3505, 0.4777, 0.3505, 0.4777, 0.01669, 0.4894, 0.01669, 0.4894, 0.3505, 0.4839, 0.3505, 0.4839, 0.01669, 0.5334, 0.3839, 0.5334, 0.7178, 0.5271, 0.7178, 0.5271, 0.3839, 0.5271, 0.3839, 0.5271, 0.7178, 0.5225, 0.7178, 0.5225, 0.3839, 0.02849, 0.06539, 0.02849, 0.3992, 0.02255, 0.3992, 0.02255, 0.06539, 0.02255, 0.06539, 0.02255, 0.3992, 0.01669, 0.3992, 0.01669, 0.06539, 0.1071, 0.3992, 0.1071, 0.06539, 0.1129, 0.06539, 0.1129, 0.3992, 0.1129, 0.3992, 0.1129, 0.06539, 0.1189, 0.06539, 0.1189, 0.3992, 0.1636, 0.967, 0.1572, 0.967, 0.1527, 0.9625, 0.1527, 0.9561, 0.1572, 0.9516, 0.1636, 0.9516, 0.1681, 0.9561, 0.1681, 0.9625, 0.06774, 0.06539, 0.06774, 0.3992, 0.06188, 0.3992, 0.06188, 0.06539, 0.07368, 0.06539, 0.07368, 0.3992, 0.06774, 0.3992, 0.06774, 0.06539, 0.6177, 0.3505, 0.6177, 0.01669, 0.624, 0.01669, 0.624, 0.3505, 0.215, 0.06539, 0.215, 0.3992, 0.2088, 0.3992, 0.2088, 0.06539, 0.2088, 0.06539, 0.2088, 0.3992, 0.2033, 0.3992, 0.2033, 0.06539, 0.7022, 0.3505, 0.7022, 0.01669, 0.7073, 0.01669, 0.7073, 0.3505, 0.7073, 0.3505, 0.7073, 0.01669, 0.7136, 0.01669, 0.7136, 0.3505, 0.06188, 0.4326, 0.3957, 0.4326, 0.3957, 0.4376, 0.06188, 0.4376, 0.3946, 0.967, 0.3882, 0.967, 0.3836, 0.9625, 0.3836, 0.9561, 0.3882, 0.9516, 0.3946, 0.9516, 0.3991, 0.9561, 0.3991, 0.9625, 0.6125, 0.3505, 0.6125, 0.01669, 0.6177, 0.01669, 0.6177, 0.3505, 0.06188, 0.4376, 0.3957, 0.4376, 0.3957, 0.4439, 0.06188, 0.4439, 0.574, 0.3505, 0.574, 0.01669, 0.5791, 0.01669, 0.5791, 0.3505, 0.3086, 0.8111, 0.3086, 0.4773, 0.3149, 0.4773, 0.3149, 0.8111, 0.4443, 0.01669, 0.4443, 0.3505, 0.4388, 0.3505, 0.4388, 0.01669, 0.4388, 0.01669, 0.4388, 0.3505, 0.4326, 0.3505, 0.4326, 0.01669, 0.3839, 0.3505, 0.3839, 0.01669, 0.3879, 0.01669, 0.3879, 0.3505, 0.3879, 0.3505, 0.3879, 0.01669, 0.3942, 0.01669, 0.3942, 0.3505, 0.2643, 0.9516, 0.2707, 0.9516, 0.2752, 0.9561, 0.2752, 0.9625, 0.2707, 0.967, 0.2643, 0.967, 0.2598, 0.9625, 0.2598, 0.9561, 0.5677, 0.3505, 0.5677, 0.01669, 0.574, 0.01669, 0.574, 0.3505, 0.3942, 0.3505, 0.3942, 0.01669, 0.3992, 0.01669, 0.3992, 0.3505, 0.2484, 0.3992, 0.2484, 0.06539, 0.2542, 0.06539, 0.2542, 0.3992, 0.2542, 0.3992, 0.2542, 0.06539, 0.2602, 0.06539, 0.2602, 0.3992, 0.3387, 0.3992, 0.3387, 0.06539, 0.3447, 0.06539, 0.3447, 0.3992, 0.3447, 0.3992, 0.3447, 0.06539, 0.3505, 0.06539, 0.3505, 0.3992, 0.5786, 0.3839, 0.5786, 0.7178, 0.5722, 0.7178, 0.5722, 0.3839, 0.5722, 0.3839, 0.5722, 0.7178, 0.5677, 0.7178, 0.5677, 0.3839, 0.206, 0.9516, 0.2124, 0.9516, 0.217, 0.9561, 0.217, 0.9625, 0.2124, 0.967, 0.206, 0.967, 0.2015, 0.9625, 0.2015, 0.9561, 0.2995, 0.3992, 0.2995, 0.06539, 0.3053, 0.06539, 0.3053, 0.3992, 0.2935, 0.3992, 0.2935, 0.06539, 0.2995, 0.06539, 0.2995, 0.3992, 0.9731, 0.4652, 0.9731, 0.4611, 0.9767, 0.459, 0.9804, 0.4611, 0.9804, 0.4652, 0.9767, 0.4673, 0.9027, 0.3505, 0.9027, 0.01669, 0.9068, 0.01669, 0.9068, 0.3505, 0.7092, 0.3839, 0.7092, 0.7178, 0.7062, 0.7178, 0.7062, 0.3839, 0.7665, 0.7553, 0.4326, 0.7553, 0.4326, 0.7511, 0.7665, 0.7511, 0.787, 0.7178, 0.787, 0.3839, 0.79, 0.3839, 0.79, 0.7178, 0.783, 0.7178, 0.783, 0.3839, 0.787, 0.3839, 0.787, 0.7178, 0.7062, 0.3839, 0.7062, 0.7178, 0.7022, 0.7178, 0.7022, 0.3839, 0.6196, 0.3839, 0.6196, 0.7178, 0.6165, 0.7178, 0.6165, 0.3839, 0.6165, 0.3839, 0.6165, 0.7178, 0.6125, 0.7178, 0.6125, 0.3839, 0.3483, 0.8111, 0.3483, 0.4773, 0.3523, 0.4773, 0.3523, 0.8111, 0.3523, 0.8111, 0.3523, 0.4773, 0.3553, 0.4773, 0.3553, 0.8111, 0.9357, 0.7178, 0.9357, 0.3839, 0.9397, 0.3839, 0.9397, 0.7178, 0.8278, 0.3505, 0.8278, 0.01669, 0.832, 0.01669, 0.832, 0.3505, 0.9804, 0.628, 0.9804, 0.6322, 0.9767, 0.6343, 0.9731, 0.6322, 0.9731, 0.628, 0.9767, 0.6259, 0.3839, 0.3902, 0.3839, 0.386, 0.3875, 0.3839, 0.3911, 0.386, 0.3911, 0.3902, 0.3875, 0.3923, 0.7541, 0.01669, 0.7541, 0.3505, 0.751, 0.3505, 0.751, 0.01669, 0.751, 0.01669, 0.751, 0.3505, 0.747, 0.3505, 0.747, 0.01669, 0.9401, 0.3505, 0.9401, 0.01669, 0.9442, 0.01669, 0.9442, 0.3505, 0.2335, 0.8111, 0.2335, 0.4773, 0.2377, 0.4773, 0.2377, 0.8111, 0.7915, 0.3505, 0.7915, 0.01669, 0.7944, 0.01669, 0.7944, 0.3505, 0.7874, 0.3505, 0.7874, 0.01669, 0.7915, 0.01669, 0.7915, 0.3505, 0.9804, 0.7115, 0.9804, 0.7157, 0.9767, 0.7178, 0.9731, 0.7157, 0.9731, 0.7115, 0.9767, 0.7094, 0.7466, 0.3839, 0.7466, 0.7178, 0.7426, 0.7178, 0.7426, 0.3839, 0.06188, 0.8111, 0.06188, 0.4773, 0.06589, 0.4773, 0.06589, 0.8111, 0.7496, 0.3839, 0.7496, 0.7178, 0.7466, 0.7178, 0.7466, 0.3839, 0.8694, 0.01669, 0.8694, 0.3505, 0.8654, 0.3505, 0.8654, 0.01669, 0.2711, 0.8111, 0.2711, 0.4773, 0.2752, 0.4773, 0.2752, 0.8111, 0.06589, 0.8111, 0.06589, 0.4773, 0.06889, 0.4773, 0.06889, 0.8111, 0.9731, 0.507, 0.9731, 0.5028, 0.9767, 0.5007, 0.9804, 0.5028, 0.9804, 0.507, 0.9767, 0.5091, 0.3957, 0.4773, 0.3957, 0.8111, 0.3917, 0.8111, 0.3917, 0.4773, 0.3917, 0.4773, 0.3917, 0.8111, 0.3887, 0.8111, 0.3887, 0.4773, 0.02546, 0.4326, 0.02546, 0.7665, 0.02146, 0.7665, 0.02146, 0.4326, 0.02849, 0.4326, 0.02849, 0.7665, 0.02546, 0.7665, 0.02546, 0.4326, 0.9024, 0.3839, 0.9024, 0.7178, 0.8983, 0.7178, 0.8983, 0.3839, 0.1824, 0.8111, 0.1824, 0.4773, 0.1865, 0.4773, 0.1865, 0.8111, 0.9804, 0.6698, 0.9804, 0.6739, 0.9767, 0.676, 0.9731, 0.6739, 0.9731, 0.6698, 0.9767, 0.6677, 0.1053, 0.4773, 0.1053, 0.8111, 0.1023, 0.8111, 0.1023, 0.4773, 0.8234, 0.7178, 0.8234, 0.3839, 0.8276, 0.3839, 0.8276, 0.7178, 0.1093, 0.4773, 0.1093, 0.8111, 0.1053, 0.8111, 0.1053, 0.4773, 0.6614, 0.3839, 0.6614, 0.7178, 0.6574, 0.7178, 0.6574, 0.3839, 0.6644, 0.3839, 0.6644, 0.7178, 0.6614, 0.7178, 0.6614, 0.3839, 0.865, 0.3839, 0.865, 0.7178, 0.8609, 0.7178, 0.8609, 0.3839, 0.712, 0.9235, 0.7204, 0.9235, 0.7204, 0.9373, 0.712, 0.9373, 0.712, 0.9373, 0.7204, 0.9373, 0.7204, 0.9484, 0.712, 0.9484, 0.02015, 0.7998, 0.02849, 0.7998, 0.02849, 0.8097, 0.02015, 0.8097, 0.02015, 0.8097, 0.02849, 0.8097, 0.02849, 0.8229, 0.02015, 0.8229, 0.02015, 0.8229, 0.02849, 0.8229, 0.02849, 0.8375, 0.02015, 0.8375, 0.02015, 0.8375, 0.02849, 0.8375, 0.02849, 0.8513, 0.02015, 0.8513, 0.02015, 0.8513, 0.02849, 0.8513, 0.02849, 0.8622, 0.02015, 0.8622, 0.441, 0.9486, 0.4326, 0.9486, 0.4326, 0.9356, 0.441, 0.9356, 0.441, 0.9356, 0.4326, 0.9356, 0.4326, 0.921, 0.441, 0.921, 0.441, 0.921, 0.4326, 0.921, 0.4326, 0.907, 0.441, 0.907, 0.441, 0.907, 0.4326, 0.907, 0.4326, 0.8957, 0.441, 0.8957, 0.3086, 0.9599, 0.3086, 0.9516, 0.3218, 0.9516, 0.3218, 0.9599, 0.3218, 0.9599, 0.3218, 0.9516, 0.3365, 0.9516, 0.3365, 0.9599, 0.3365, 0.9599, 0.3365, 0.9516, 0.3503, 0.9516, 0.3503, 0.9599, 0.9289, 0.8464, 0.9185, 0.8567, 0.905, 0.8623, 0.8903, 0.8623, 0.8768, 0.8567, 0.8664, 0.8464, 0.8608, 0.8328, 0.8608, 0.8182, 0.8664, 0.8046, 0.8768, 0.7943, 0.8903, 0.7887, 0.905, 0.7887, 0.9185, 0.7943, 0.9289, 0.8046, 0.9345, 0.8182, 0.9345, 0.8328, 0.712, 0.9088, 0.7204, 0.9088, 0.7204, 0.9235, 0.712, 0.9235, 0.712, 0.8957, 0.7204, 0.8957, 0.7204, 0.9088, 0.712, 0.9088, 0.6077, 0.8464, 0.5974, 0.8567, 0.5838, 0.8623, 0.5692, 0.8623, 0.5556, 0.8567, 0.5453, 0.8464, 0.5397, 0.8328, 0.5397, 0.8182, 0.5453, 0.8046, 0.5556, 0.7943, 0.5692, 0.7887, 0.5838, 0.7887, 0.5974, 0.7943, 0.6077, 0.8046, 0.6133, 0.8182, 0.6133, 0.8328, 0.8692, 0.9206, 0.8608, 0.9206, 0.8608, 0.9067, 0.8692, 0.9067, 0.8692, 0.9067, 0.8608, 0.9067, 0.8608, 0.8957, 0.8692, 0.8957, 0.5397, 0.8957, 0.548, 0.8957, 0.548, 0.9055, 0.5397, 0.9055, 0.5397, 0.9055, 0.548, 0.9055, 0.548, 0.9188, 0.5397, 0.9188, 0.5397, 0.9188, 0.548, 0.9188, 0.548, 0.9334, 0.5397, 0.9334, 0.5397, 0.9334, 0.548, 0.9334, 0.548, 0.9472, 0.5397, 0.9472, 0.5397, 0.9472, 0.548, 0.9472, 0.548, 0.9581, 0.5397, 0.9581, 0.6467, 0.8957, 0.6551, 0.8957, 0.6551, 0.9087, 0.6467, 0.9087, 0.6467, 0.9087, 0.6551, 0.9087, 0.6551, 0.9232, 0.6467, 0.9232, 0.6467, 0.9232, 0.6551, 0.9232, 0.6551, 0.9373, 0.6467, 0.9373, 0.6467, 0.9373, 0.6551, 0.9373, 0.6551, 0.9486, 0.6467, 0.9486, 0.9026, 0.9458, 0.9026, 0.9374, 0.9158, 0.9374, 0.9158, 0.9458, 0.9158, 0.9458, 0.9158, 0.9374, 0.9304, 0.9374, 0.9304, 0.9458, 0.9304, 0.9458, 0.9304, 0.9374, 0.9442, 0.9374, 0.9442, 0.9458, 0.3277, 0.8605, 0.338, 0.8501, 0.3516, 0.8445, 0.3662, 0.8445, 0.3797, 0.8501, 0.3901, 0.8605, 0.3957, 0.874, 0.3957, 0.8887, 0.3901, 0.9022, 0.3797, 0.9126, 0.3662, 0.9182, 0.3516, 0.9182, 0.338, 0.9126, 0.3277, 0.9022, 0.322, 0.8887, 0.322, 0.874, 0.8692, 0.9352, 0.8608, 0.9352, 0.8608, 0.9206, 0.8692, 0.9206, 0.8692, 0.9484, 0.8608, 0.9484, 0.8608, 0.9352, 0.8692, 0.9352, 0.7594, 0.8046, 0.7697, 0.7943, 0.7833, 0.7887, 0.7979, 0.7887, 0.8115, 0.7943, 0.8218, 0.8046, 0.8274, 0.8182, 0.8274, 0.8328, 0.8218, 0.8464, 0.8115, 0.8567, 0.7979, 0.8623, 0.7833, 0.8623, 0.7697, 0.8567, 0.7594, 0.8464, 0.7538, 0.8328, 0.7538, 0.8182, 0.9303, 0.9041, 0.9303, 0.8957, 0.9442, 0.8957, 0.9442, 0.9041, 0.9442, 0.9041, 0.9442, 0.8957, 0.9552, 0.8957, 0.9552, 0.9041, 0.02015, 0.8956, 0.02849, 0.8956, 0.02849, 0.9054, 0.02015, 0.9054, 0.02015, 0.9054, 0.02849, 0.9054, 0.02849, 0.9187, 0.02015, 0.9187, 0.02015, 0.9187, 0.02849, 0.9187, 0.02849, 0.9333, 0.02015, 0.9333, 0.02015, 0.9333, 0.02849, 0.9333, 0.02849, 0.9471, 0.02015, 0.9471, 0.02015, 0.9471, 0.02849, 0.9471, 0.02849, 0.958, 0.02015, 0.958, 0.6133, 0.9486, 0.605, 0.9486, 0.605, 0.9356, 0.6133, 0.9356, 0.6133, 0.9356, 0.605, 0.9356, 0.605, 0.921, 0.6133, 0.921, 0.6133, 0.921, 0.605, 0.921, 0.605, 0.907, 0.6133, 0.907, 0.6133, 0.907, 0.605, 0.907, 0.605, 0.8957, 0.6133, 0.8957, 0.9679, 0.8206, 0.9762, 0.8206, 0.9762, 0.8339, 0.9679, 0.8339, 0.9679, 0.8339, 0.9762, 0.8339, 0.9762, 0.8485, 0.9679, 0.8485, 0.9679, 0.8485, 0.9762, 0.8485, 0.9762, 0.8623, 0.9679, 0.8623, 0.1625, 0.9022, 0.1522, 0.9126, 0.1386, 0.9182, 0.124, 0.9182, 0.1104, 0.9126, 0.1001, 0.9022, 0.09448, 0.8887, 0.09448, 0.874, 0.1001, 0.8605, 0.1104, 0.8501, 0.124, 0.8445, 0.1386, 0.8445, 0.1522, 0.8501, 0.1625, 0.8605, 0.1681, 0.874, 0.1681, 0.8887, 0.9157, 0.9041, 0.9157, 0.8957, 0.9303, 0.8957, 0.9303, 0.9041, 0.9026, 0.9041, 0.9026, 0.8957, 0.9157, 0.8957, 0.9157, 0.9041, 0.4486, 0.8567, 0.4382, 0.8464, 0.4326, 0.8328, 0.4326, 0.8182, 0.4382, 0.8046, 0.4486, 0.7943, 0.4621, 0.7887, 0.4768, 0.7887, 0.4903, 0.7943, 0.5007, 0.8046, 0.5063, 0.8182, 0.5063, 0.8328, 0.5007, 0.8464, 0.4903, 0.8567, 0.4768, 0.8623, 0.4621, 0.8623, 0.7955, 0.9235, 0.8039, 0.9235, 0.8039, 0.9373, 0.7955, 0.9373, 0.7955, 0.9373, 0.8039, 0.9373, 0.8039, 0.9484, 0.7955, 0.9484, 0.4979, 0.8957, 0.5063, 0.8957, 0.5063, 0.9055, 0.4979, 0.9055, 0.4979, 0.9055, 0.5063, 0.9055, 0.5063, 0.9188, 0.4979, 0.9188, 0.4979, 0.9188, 0.5063, 0.9188, 0.5063, 0.9334, 0.4979, 0.9334, 0.4979, 0.9334, 0.5063, 0.9334, 0.5063, 0.9472, 0.4979, 0.9472, 0.4979, 0.9472, 0.5063, 0.9472, 0.5063, 0.9581, 0.4979, 0.9581, 0.7621, 0.9486, 0.7538, 0.9486, 0.7538, 0.9356, 0.7621, 0.9356, 0.7621, 0.9356, 0.7538, 0.9356, 0.7538, 0.921, 0.7621, 0.921, 0.7621, 0.921, 0.7538, 0.921, 0.7538, 0.907, 0.7621, 0.907, 0.7621, 0.907, 0.7538, 0.907, 0.7538, 0.8957, 0.7621, 0.8957, 0.9815, 0.4256, 0.9731, 0.4256, 0.9731, 0.4124, 0.9815, 0.4124, 0.9815, 0.4124, 0.9731, 0.4124, 0.9731, 0.3977, 0.9815, 0.3977, 0.9815, 0.3977, 0.9731, 0.3977, 0.9731, 0.3839, 0.9815, 0.3839, 0.2015, 0.874, 0.2071, 0.8605, 0.2175, 0.8501, 0.231, 0.8445, 0.2457, 0.8445, 0.2592, 0.8501, 0.2696, 0.8605, 0.2752, 0.874, 0.2752, 0.8887, 0.2696, 0.9022, 0.2592, 0.9126, 0.2457, 0.9182, 0.231, 0.9182, 0.2175, 0.9126, 0.2071, 0.9022, 0.2015, 0.8887, 0.7955, 0.9088, 0.8039, 0.9088, 0.8039, 0.9235, 0.7955, 0.9235, 0.7955, 0.8957, 0.8039, 0.8957, 0.8039, 0.9088, 0.7955, 0.9088, 0.6627, 0.8567, 0.6523, 0.8464, 0.6467, 0.8328, 0.6467, 0.8182, 0.6523, 0.8046, 0.6627, 0.7943, 0.6762, 0.7887, 0.6909, 0.7887, 0.7044, 0.7943, 0.7148, 0.8046, 0.7204, 0.8182, 0.7204, 0.8328, 0.7148, 0.8464, 0.7044, 0.8567, 0.6909, 0.8623, 0.6762, 0.8623])
me_barrel.materials.append(mat_spin)
me_barrel.materials.append(mat_body)
me_barrel.materials.append(mat_muzzleflash)
me_barrel.use_remesh_preserve_volume = False
me_barrel.use_remesh_preserve_attributes = False
me_barrel.use_mirror_vertex_groups = False
me_barrel.update()

# ---- objects
ob_body = bpy.data.objects.new('body', me_body)
ob_barrel = bpy.data.objects.new('barrel', me_barrel)

# ---- transforms, parenting, visibility, modifiers, constraints
ob_body.location = (0.0, 0.0, 0.0)
ob_body.lineart.crease_threshold = 0.0
_m = ob_body.modifiers.new('EdgeSplit', 'EDGE_SPLIT')
_m.show_render = False
_m.split_angle = 1.222
ob_barrel.location = (0.0, 0.0, 0.0)
ob_barrel.lineart.crease_threshold = 0.0
_m = ob_barrel.modifiers.new('EdgeSplit', 'EDGE_SPLIT')
_m.show_render = False
_m.split_angle = 1.222

# ---- collection membership
col_collection_1.objects.link(ob_body)
col_collection_1.objects.link(ob_barrel)

# ---- scene / render settings (as saved in the file)
scene.frame_start = 1; scene.frame_end = 250; scene.frame_set(0)
scene.render.engine = 'BLENDER_EEVEE_NEXT'
scene.render.image_settings.compression = 90
scene.render.image_settings.exr_codec = 'NONE'
scene.render.resolution_percentage = 50
scene.render.dither_intensity = 0.0
scene.render.bake_margin = 2
scene.render.line_thickness = 0.0
scene.cycles.use_denoising = False
scene.cycles.samples = 10
scene.cycles.sampling_pattern = 'TABULATED_SOBOL'
scene.cycles.light_sampling_threshold = 0.0
scene.cycles.use_adaptive_sampling = False
scene.cycles.use_light_tree = False
scene.cycles.blur_glossy = 0.0
scene.cycles.volume_bounces = 1
scene.cycles.pixel_filter_type = 'GAUSSIAN'
scene.cycles.sample_clamp_indirect = 0.0
scene.view_settings.view_transform = 'Standard'
bpy.context.view_layer.update()

# ---- added for rendering (the .blend has no active camera and no usable light): camera, sun
cam_auto = bpy.data.cameras.new('AutoCamera')
cam_auto.lens = 50.0
cam_auto.sensor_width = 36.0
cam_auto.clip_end = 1000.0
ob_auto_camera = bpy.data.objects.new('AutoCamera', cam_auto)
scene.collection.objects.link(ob_auto_camera)
ob_auto_camera.location = (0.894949, -0.781438, 0.715959)
ob_auto_camera.rotation_euler = (1.09748, -7.21219e-08, 0.694738)
scene.camera = ob_auto_camera
light_auto_sun = bpy.data.lights.new('AutoSun', 'SUN')
light_auto_sun.energy = 3.0
light_auto_sun.angle = 0.0523599
ob_auto_sun = bpy.data.objects.new('AutoSun', light_auto_sun)
scene.collection.objects.link(ob_auto_sun)
ob_auto_sun.rotation_euler = (0.872665, 0.174533, 0.523599)
bpy.context.view_layer.update()
